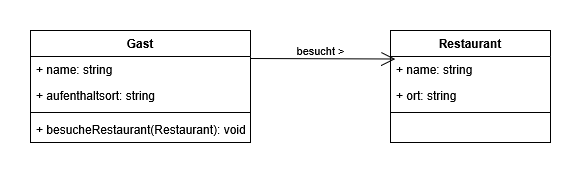

The diagram above was exported from draw.io. Its source (the exported page's mxGraphModel, read from the mxfile embedded in the PNG):
<mxGraphModel dx="1185" dy="505" grid="1" gridSize="10" guides="1" tooltips="1" connect="1" arrows="1" fold="1" page="1" pageScale="1" pageWidth="827" pageHeight="1169" math="0" shadow="0">
  <root>
    <mxCell id="0" />
    <mxCell id="1" parent="0" />
    <mxCell id="QeFx1K9sL7MdGn5lO5Gf-1" value="Gast" style="swimlane;fontStyle=1;align=center;verticalAlign=top;childLayout=stackLayout;horizontal=1;startSize=26;horizontalStack=0;resizeParent=1;resizeParentMax=0;resizeLast=0;collapsible=1;marginBottom=0;whiteSpace=wrap;html=1;" parent="1" vertex="1">
      <mxGeometry x="130" y="60" width="220" height="112" as="geometry" />
    </mxCell>
    <mxCell id="QeFx1K9sL7MdGn5lO5Gf-11" value="+ name: string" style="text;strokeColor=none;fillColor=none;align=left;verticalAlign=top;spacingLeft=4;spacingRight=4;overflow=hidden;rotatable=0;points=[[0,0.5],[1,0.5]];portConstraint=eastwest;whiteSpace=wrap;html=1;" parent="QeFx1K9sL7MdGn5lO5Gf-1" vertex="1">
      <mxGeometry y="26" width="220" height="26" as="geometry" />
    </mxCell>
    <mxCell id="QeFx1K9sL7MdGn5lO5Gf-2" value="+ aufenthaltsort: string" style="text;strokeColor=none;fillColor=none;align=left;verticalAlign=top;spacingLeft=4;spacingRight=4;overflow=hidden;rotatable=0;points=[[0,0.5],[1,0.5]];portConstraint=eastwest;whiteSpace=wrap;html=1;" parent="QeFx1K9sL7MdGn5lO5Gf-1" vertex="1">
      <mxGeometry y="52" width="220" height="26" as="geometry" />
    </mxCell>
    <mxCell id="QeFx1K9sL7MdGn5lO5Gf-3" value="" style="line;strokeWidth=1;fillColor=none;align=left;verticalAlign=middle;spacingTop=-1;spacingLeft=3;spacingRight=3;rotatable=0;labelPosition=right;points=[];portConstraint=eastwest;strokeColor=inherit;" parent="QeFx1K9sL7MdGn5lO5Gf-1" vertex="1">
      <mxGeometry y="78" width="220" height="8" as="geometry" />
    </mxCell>
    <mxCell id="QeFx1K9sL7MdGn5lO5Gf-4" value="+ besucheRestaurant(Restaurant): void" style="text;strokeColor=none;fillColor=none;align=left;verticalAlign=top;spacingLeft=4;spacingRight=4;overflow=hidden;rotatable=0;points=[[0,0.5],[1,0.5]];portConstraint=eastwest;whiteSpace=wrap;html=1;" parent="QeFx1K9sL7MdGn5lO5Gf-1" vertex="1">
      <mxGeometry y="86" width="220" height="26" as="geometry" />
    </mxCell>
    <mxCell id="QeFx1K9sL7MdGn5lO5Gf-5" value="Restaurant" style="swimlane;fontStyle=1;align=center;verticalAlign=top;childLayout=stackLayout;horizontal=1;startSize=26;horizontalStack=0;resizeParent=1;resizeParentMax=0;resizeLast=0;collapsible=1;marginBottom=0;whiteSpace=wrap;html=1;" parent="1" vertex="1">
      <mxGeometry x="490" y="60" width="160" height="112" as="geometry" />
    </mxCell>
    <mxCell id="QeFx1K9sL7MdGn5lO5Gf-6" value="+ name: string" style="text;strokeColor=none;fillColor=none;align=left;verticalAlign=top;spacingLeft=4;spacingRight=4;overflow=hidden;rotatable=0;points=[[0,0.5],[1,0.5]];portConstraint=eastwest;whiteSpace=wrap;html=1;" parent="QeFx1K9sL7MdGn5lO5Gf-5" vertex="1">
      <mxGeometry y="26" width="160" height="26" as="geometry" />
    </mxCell>
    <mxCell id="QeFx1K9sL7MdGn5lO5Gf-10" value="+ ort: string" style="text;strokeColor=none;fillColor=none;align=left;verticalAlign=top;spacingLeft=4;spacingRight=4;overflow=hidden;rotatable=0;points=[[0,0.5],[1,0.5]];portConstraint=eastwest;whiteSpace=wrap;html=1;" parent="QeFx1K9sL7MdGn5lO5Gf-5" vertex="1">
      <mxGeometry y="52" width="160" height="26" as="geometry" />
    </mxCell>
    <mxCell id="QeFx1K9sL7MdGn5lO5Gf-7" value="" style="line;strokeWidth=1;fillColor=none;align=left;verticalAlign=middle;spacingTop=-1;spacingLeft=3;spacingRight=3;rotatable=0;labelPosition=right;points=[];portConstraint=eastwest;strokeColor=inherit;" parent="QeFx1K9sL7MdGn5lO5Gf-5" vertex="1">
      <mxGeometry y="78" width="160" height="8" as="geometry" />
    </mxCell>
    <mxCell id="QeFx1K9sL7MdGn5lO5Gf-8" value="&amp;nbsp;" style="text;strokeColor=none;fillColor=none;align=left;verticalAlign=top;spacingLeft=4;spacingRight=4;overflow=hidden;rotatable=0;points=[[0,0.5],[1,0.5]];portConstraint=eastwest;whiteSpace=wrap;html=1;" parent="QeFx1K9sL7MdGn5lO5Gf-5" vertex="1">
      <mxGeometry y="86" width="160" height="26" as="geometry" />
    </mxCell>
    <mxCell id="QeFx1K9sL7MdGn5lO5Gf-9" value="besucht &amp;gt;" style="endArrow=open;endFill=1;endSize=12;html=1;rounded=0;exitX=1;exitY=0.25;exitDx=0;exitDy=0;entryX=0.031;entryY=0.096;entryDx=0;entryDy=0;entryPerimeter=0;" parent="1" source="QeFx1K9sL7MdGn5lO5Gf-1" target="QeFx1K9sL7MdGn5lO5Gf-6" edge="1">
      <mxGeometry x="-0.0346" y="8" width="160" relative="1" as="geometry">
        <mxPoint x="380" y="120" as="sourcePoint" />
        <mxPoint x="540" y="120" as="targetPoint" />
        <mxPoint as="offset" />
      </mxGeometry>
    </mxCell>
  </root>
</mxGraphModel>